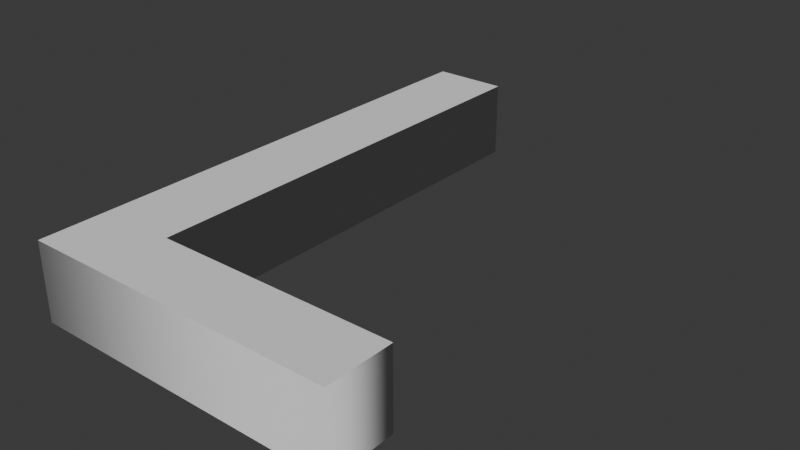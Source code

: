 # Source: L.blend  (saved by Blender 4.4.32; exported with 4.5.12 LTS)
import bpy
from mathutils import Matrix  # noqa: F401  (used for matrix-valued properties, if any)

bpy.ops.wm.read_factory_settings(use_empty=True)
scene = bpy.context.scene
scene.name = 'Scene'

# ---- collections
col_collection = bpy.data.collections.new('Collection'); scene.collection.children.link(col_collection)

# ---- world
world_world = bpy.data.worlds.new('World'); scene.world = world_world
world_world.use_nodes = True; world_world.node_tree.nodes.clear()
_N = world_world.node_tree.nodes; _L = world_world.node_tree.links
n0 = _N.new('ShaderNodeOutputWorld'); n0.name = 'World Output'; n0.location = (300, 300)
n1 = _N.new('ShaderNodeBackground'); n1.name = 'Background'; n1.location = (10, 300)
n1.inputs[0].default_value = (0.05088, 0.05088, 0.05088, 1.0)
_L.new(n1.outputs[0], n0.inputs[0])
n0.is_active_output = True
world_world.color = (0.05088, 0.05088, 0.05088)
world_world.sun_shadow_jitter_overblur = 0.0

# ---- curves / text
txt_text = bpy.data.curves.new('Text', 'FONT')
txt_text.dimensions = '2D'
txt_text.body = 'L'
txt_text.extrude = 0.05

# ---- objects
ob_text = bpy.data.objects.new('Text', txt_text)

# ---- transforms, parenting, visibility, modifiers, constraints
ob_text.location = (0.0, 0.0, 0.0)

# ---- collection membership
col_collection.objects.link(ob_text)

# ---- scene / render settings (as saved in the file)
scene.frame_start = 1; scene.frame_end = 250; scene.frame_set(1)
scene.render.engine = 'BLENDER_EEVEE_NEXT'
bpy.context.view_layer.update()

# ---- added for rendering (the .blend has no active camera and no usable light): camera, sun
cam_auto = bpy.data.cameras.new('AutoCamera')
cam_auto.lens = 50.0
cam_auto.sensor_width = 36.0
cam_auto.clip_end = 1000.0
ob_auto_camera = bpy.data.objects.new('AutoCamera', cam_auto)
scene.collection.objects.link(ob_auto_camera)
ob_auto_camera.location = (1.01135, -0.540221, 0.587481)
ob_auto_camera.rotation_euler = (1.09748, -7.21219e-08, 0.694738)
scene.camera = ob_auto_camera
light_auto_sun = bpy.data.lights.new('AutoSun', 'SUN')
light_auto_sun.energy = 3.0
light_auto_sun.angle = 0.0523599
ob_auto_sun = bpy.data.objects.new('AutoSun', light_auto_sun)
scene.collection.objects.link(ob_auto_sun)
ob_auto_sun.rotation_euler = (0.872665, 0.174533, 0.523599)
bpy.context.view_layer.update()
